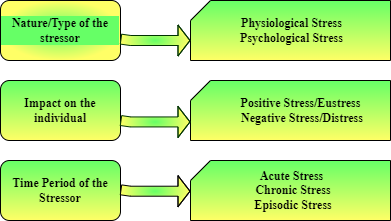

The diagram above was exported from draw.io. Its source (the exported page's mxGraphModel, read from the mxfile embedded in the PNG):
<mxGraphModel dx="860" dy="425" grid="1" gridSize="10" guides="1" tooltips="1" connect="1" arrows="1" fold="1" page="1" pageScale="1" pageWidth="850" pageHeight="1100" math="0" shadow="0">
  <root>
    <mxCell id="0" />
    <mxCell id="1" parent="0" />
    <mxCell id="Br_UARtnUvyVMYgoBP5G-3" value="Nature/Type of the stressor" style="rounded=1;whiteSpace=wrap;html=1;fontFamily=Times New Roman;labelBackgroundColor=#66FF66;fillColor=#66FF66;gradientColor=#FFFF66;fontStyle=1;gradientDirection=radial;" parent="1" vertex="1">
      <mxGeometry x="200" y="80" width="120" height="60" as="geometry" />
    </mxCell>
    <mxCell id="Br_UARtnUvyVMYgoBP5G-5" value="&lt;font&gt;Impact on the individual&lt;/font&gt;" style="rounded=1;whiteSpace=wrap;html=1;fillColor=#66FF66;gradientColor=#FFFF66;fontStyle=1;fontFamily=Times New Roman;" parent="1" vertex="1">
      <mxGeometry x="200" y="160" width="120" height="60" as="geometry" />
    </mxCell>
    <mxCell id="Br_UARtnUvyVMYgoBP5G-6" value="&lt;font&gt;Time Period of the Stressor&lt;/font&gt;" style="rounded=1;whiteSpace=wrap;html=1;fontFamily=Times New Roman;fontStyle=1;fillColor=#66FF66;gradientColor=#FFFF66;gradientDirection=south;" parent="1" vertex="1">
      <mxGeometry x="200" y="240" width="120" height="60" as="geometry" />
    </mxCell>
    <mxCell id="Br_UARtnUvyVMYgoBP5G-13" value="&amp;nbsp; &amp;nbsp; &amp;nbsp; &amp;nbsp; &amp;nbsp; &amp;nbsp; Physiological Stress&amp;nbsp; &amp;nbsp; &amp;nbsp; &amp;nbsp; &amp;nbsp; &amp;nbsp; &amp;nbsp;Psychological Stress" style="verticalLabelPosition=middle;verticalAlign=middle;html=1;shape=card;whiteSpace=wrap;size=20;arcSize=12;fontFamily=Times New Roman;fontSize=12;labelPosition=center;align=center;fillColor=#66FF66;gradientColor=#FFFF66;fontStyle=1" parent="1" vertex="1">
      <mxGeometry x="390" y="80" width="200" height="60" as="geometry" />
    </mxCell>
    <mxCell id="Br_UARtnUvyVMYgoBP5G-14" value="&amp;nbsp; &amp;nbsp; &amp;nbsp; &amp;nbsp; &amp;nbsp; &amp;nbsp; &amp;nbsp; &amp;nbsp; Positive Stress/Eustress&amp;nbsp; &amp;nbsp; &amp;nbsp; &amp;nbsp; &amp;nbsp; &amp;nbsp; &amp;nbsp; &amp;nbsp; &amp;nbsp; Negative Stress/Distress" style="verticalLabelPosition=middle;verticalAlign=middle;html=1;shape=card;whiteSpace=wrap;size=20;arcSize=12;fontFamily=Times New Roman;fontSize=12;labelPosition=center;align=center;fillColor=#66FF66;gradientColor=#FFFF66;fontStyle=1" parent="1" vertex="1">
      <mxGeometry x="390" y="160" width="200" height="60" as="geometry" />
    </mxCell>
    <mxCell id="Br_UARtnUvyVMYgoBP5G-15" value="&amp;nbsp; &amp;nbsp; &amp;nbsp; &amp;nbsp; &amp;nbsp; &amp;nbsp; &amp;nbsp; &amp;nbsp; &amp;nbsp; &amp;nbsp; &amp;nbsp; Acute Stress&amp;nbsp; &amp;nbsp; &amp;nbsp; &amp;nbsp; &amp;nbsp; &amp;nbsp; &amp;nbsp; &amp;nbsp; &amp;nbsp; &amp;nbsp; &amp;nbsp; &amp;nbsp; &amp;nbsp; &amp;nbsp; &amp;nbsp; &amp;nbsp; &amp;nbsp; &amp;nbsp; &amp;nbsp; &amp;nbsp; &amp;nbsp; &amp;nbsp;Chronic Stress&amp;nbsp; &amp;nbsp; &amp;nbsp; &amp;nbsp; &amp;nbsp; &amp;nbsp; &amp;nbsp; &amp;nbsp; &amp;nbsp; &amp;nbsp; &amp;nbsp; Episodic Stress" style="verticalLabelPosition=middle;verticalAlign=middle;html=1;shape=card;whiteSpace=wrap;size=20;arcSize=12;fontFamily=Times New Roman;fontSize=12;labelPosition=center;align=center;fontStyle=1;fillColor=#66FF66;gradientColor=#FFFF66;gradientDirection=south;" parent="1" vertex="1">
      <mxGeometry x="390" y="240" width="200" height="60" as="geometry" />
    </mxCell>
    <mxCell id="Br_UARtnUvyVMYgoBP5G-16" value="" style="shape=flexArrow;endArrow=classic;html=1;rounded=0;fontFamily=Times New Roman;fontSize=12;entryX=0;entryY=0;entryDx=0;entryDy=40;entryPerimeter=0;width=10;endSize=3.67;strokeColor=#003300;fillColor=#66FF66;gradientColor=#FFFF66;gradientDirection=radial;" parent="1" source="Br_UARtnUvyVMYgoBP5G-3" target="Br_UARtnUvyVMYgoBP5G-13" edge="1">
      <mxGeometry width="50" height="50" relative="1" as="geometry">
        <mxPoint x="310" y="135" as="sourcePoint" />
        <mxPoint x="370" y="120" as="targetPoint" />
        <Array as="points">
          <mxPoint x="330" y="120" />
        </Array>
      </mxGeometry>
    </mxCell>
    <mxCell id="Br_UARtnUvyVMYgoBP5G-17" value="" style="shape=flexArrow;endArrow=classic;html=1;rounded=0;fontFamily=Times New Roman;fontSize=12;entryX=0;entryY=0;entryDx=0;entryDy=40;entryPerimeter=0;width=10;endSize=3.67;strokeColor=#003300;fillColor=#66FF66;gradientColor=#FFFF66;gradientDirection=radial;" parent="1" edge="1">
      <mxGeometry width="50" height="50" relative="1" as="geometry">
        <mxPoint x="320" y="200.00142857142856" as="sourcePoint" />
        <mxPoint x="390" y="201.43" as="targetPoint" />
        <Array as="points">
          <mxPoint x="330" y="201.43" />
        </Array>
      </mxGeometry>
    </mxCell>
    <mxCell id="Br_UARtnUvyVMYgoBP5G-18" value="" style="shape=flexArrow;endArrow=classic;html=1;rounded=0;fontFamily=Times New Roman;fontSize=12;entryX=0;entryY=0;entryDx=0;entryDy=40;entryPerimeter=0;width=10;endSize=3.67;fillColor=#66FF66;gradientColor=#FFFF66;gradientDirection=radial;" parent="1" edge="1">
      <mxGeometry width="50" height="50" relative="1" as="geometry">
        <mxPoint x="320" y="269.2814285714285" as="sourcePoint" />
        <mxPoint x="390" y="270.71000000000004" as="targetPoint" />
        <Array as="points">
          <mxPoint x="330" y="270.71000000000004" />
        </Array>
      </mxGeometry>
    </mxCell>
  </root>
</mxGraphModel>